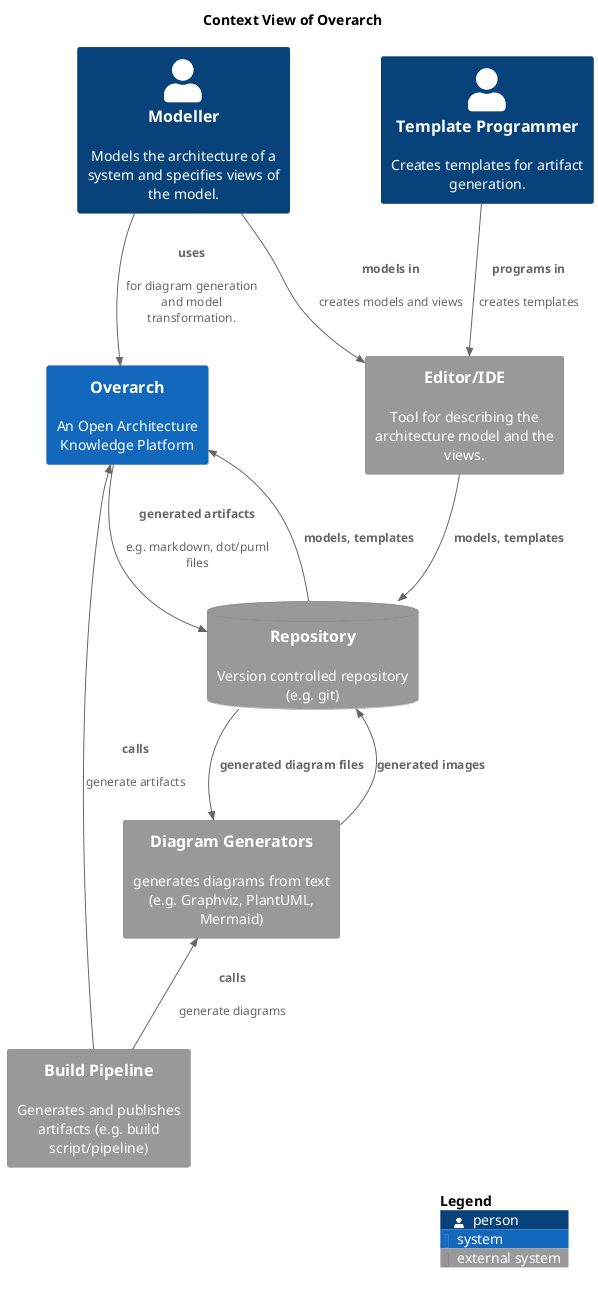

The diagram above was rendered by PlantUML. Its source (embedded in the PNG):
@startuml context-view
!include <C4/C4_Context.puml>
!include <awslib14/AWSCommon>
!include <awslib14/AWSC4Integration>
!include <azure/AzureCommon>
!include <azure/AzureC4Integration>
!include <tupadr3/common>







title Context View of Overarch
System_Ext(overarch_architecture_editor, "Editor/IDE", $descr="Tool for describing the architecture model and the views.")
Person(overarch_roles_modeller, "Modeller", $descr="Models the architecture of a system and specifies views of the model.")
Person(overarch_roles_templateProgrammer, "Template Programmer", $descr="Creates templates for artifact generation.")
System_Ext(overarch_architecture_diagramGenerator, "Diagram Generators", $descr="generates diagrams from text (e.g. Graphviz, PlantUML, Mermaid)")
System(overarch_architecture_overarch, "Overarch", $descr="An Open Architecture Knowledge Platform")
System_Ext(overarch_architecture_buildPipeline, "Build Pipeline", $descr="Generates and publishes artifacts (e.g. build script/pipeline)")
SystemDb_Ext(overarch_architecture_vcRepository, "Repository", $descr="Version controlled repository (e.g. git)")
Rel(overarch_architecture_vcRepository, overarch_architecture_diagramGenerator, "generated diagram files")
Rel_U(overarch_architecture_buildPipeline, overarch_architecture_diagramGenerator, "calls", $descr="generate diagrams")
Rel(overarch_roles_modeller, overarch_architecture_overarch, "uses", $descr="for diagram generation and model transformation.")
Rel(overarch_architecture_overarch, overarch_architecture_vcRepository, "generated artifacts", $descr="e.g. markdown, dot/puml files")
Rel(overarch_architecture_editor, overarch_architecture_vcRepository, "models, templates", $descr="")
Rel(overarch_roles_templateProgrammer, overarch_architecture_editor, "programs in", $descr="creates templates")
Rel(overarch_roles_modeller, overarch_architecture_editor, "models in", $descr="creates models and views")
Rel(overarch_architecture_diagramGenerator, overarch_architecture_vcRepository, "generated images")
Rel(overarch_architecture_vcRepository, overarch_architecture_overarch, "models, templates", $descr="")
Rel_U(overarch_architecture_buildPipeline, overarch_architecture_overarch, "calls", $descr="generate artifacts")
SHOW_LEGEND()
@enduml